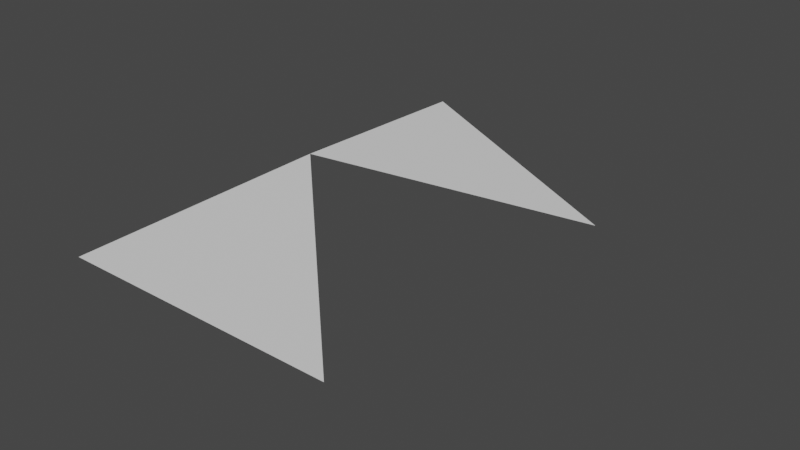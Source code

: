 # Source: TestMesh.blend  (saved by Blender 3.1.7; exported with 4.5.12 LTS)
import bpy
from mathutils import Matrix  # noqa: F401  (used for matrix-valued properties, if any)

bpy.ops.wm.read_factory_settings(use_empty=True)
scene = bpy.context.scene
scene.name = 'Scene'

# ---- collections
col_collection = bpy.data.collections.new('Collection'); scene.collection.children.link(col_collection)

# ---- world
world_world = bpy.data.worlds.new('World'); scene.world = world_world
world_world.use_nodes = True; world_world.node_tree.nodes.clear()
_N = world_world.node_tree.nodes; _L = world_world.node_tree.links
n0 = _N.new('ShaderNodeOutputWorld'); n0.name = 'World Output'; n0.location = (300, 300)
n1 = _N.new('ShaderNodeBackground'); n1.name = 'Background'; n1.location = (10, 300)
n1.inputs[0].default_value = (0.05088, 0.05088, 0.05088, 1.0)
_L.new(n1.outputs[0], n0.inputs[0])
n0.is_active_output = True
world_world.color = (0.05088, 0.05088, 0.05088)
world_world.use_sun_shadow = False
world_world.sun_shadow_jitter_overblur = 0.0

# ---- meshes
me_plane_001 = bpy.data.meshes.new('Plane.001')
me_plane_001.from_pydata([(0.0, 0.0, 0.0), (0.5, 0.0, 0.0), (-0.0005893, 0.4955, 0.001514), (0.3867, 0.8558, -0.158), (-0.09494, 1.006, -0.07058)], [], [(0, 1, 2), (3, 4, 2)])
_uv = me_plane_001.uv_layers.new(name='UVMap')
_uv.uv.foreach_set('vector', [0.0, 0.0, 0.0, 0.0, 0.0, 0.0, 0.0, 0.0, 0.0, 0.0, 0.0, 0.0])
me_plane_001.use_remesh_fix_poles = True
me_plane_001.use_remesh_preserve_attributes = False
me_plane_001.update()

# ---- objects
ob_plane = bpy.data.objects.new('Plane', me_plane_001)

# ---- transforms, parenting, visibility, modifiers, constraints
ob_plane.location = (0.0, 0.0, 0.0)

# ---- collection membership
col_collection.objects.link(ob_plane)

# ---- scene / render settings (as saved in the file)
scene.frame_start = 1; scene.frame_end = 250; scene.frame_set(1)
scene.render.engine = 'BLENDER_EEVEE_NEXT'
scene.cycles.sampling_pattern = 'TABULATED_SOBOL'
scene.cycles.use_light_tree = False
scene.view_settings.view_transform = 'Filmic'
bpy.context.view_layer.update()

# ---- added for rendering (the .blend has no active camera and no usable light): camera, sun
cam_auto = bpy.data.cameras.new('AutoCamera')
cam_auto.lens = 50.0
cam_auto.sensor_width = 36.0
cam_auto.clip_end = 1000.0
ob_auto_camera = bpy.data.objects.new('AutoCamera', cam_auto)
scene.collection.objects.link(ob_auto_camera)
ob_auto_camera.location = (1.29424, -0.806852, 0.795105)
ob_auto_camera.rotation_euler = (1.09748, -7.21219e-08, 0.694738)
scene.camera = ob_auto_camera
light_auto_sun = bpy.data.lights.new('AutoSun', 'SUN')
light_auto_sun.energy = 3.0
light_auto_sun.angle = 0.0523599
ob_auto_sun = bpy.data.objects.new('AutoSun', light_auto_sun)
scene.collection.objects.link(ob_auto_sun)
ob_auto_sun.rotation_euler = (0.872665, 0.174533, 0.523599)
bpy.context.view_layer.update()
